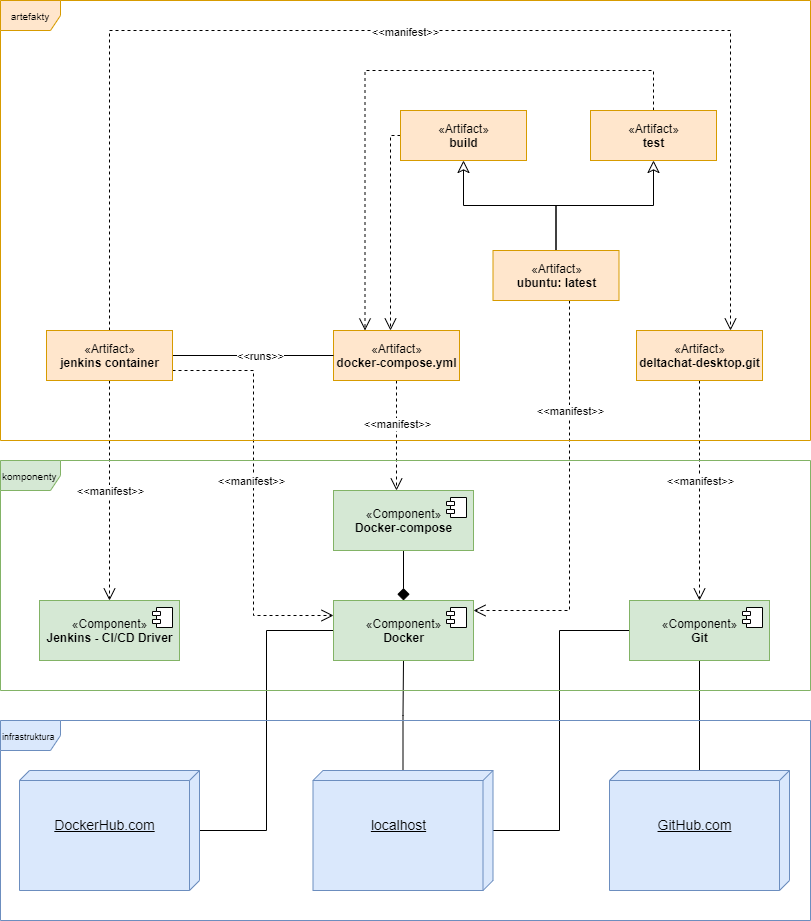

The diagram above was exported from draw.io. Its source (the exported page's mxGraphModel, read from the mxfile embedded in the PNG):
<mxGraphModel dx="868" dy="425" grid="1" gridSize="10" guides="1" tooltips="1" connect="1" arrows="1" fold="1" page="1" pageScale="1" pageWidth="827" pageHeight="1169" math="0" shadow="0">
  <root>
    <mxCell id="0" />
    <mxCell id="1" parent="0" />
    <mxCell id="gmLW3jdK1FrrS4StyK0v-20" style="edgeStyle=orthogonalEdgeStyle;rounded=0;orthogonalLoop=1;jettySize=auto;html=1;startArrow=none;startFill=0;endArrow=none;endFill=0;" edge="1" parent="1" source="gmLW3jdK1FrrS4StyK0v-1" target="gmLW3jdK1FrrS4StyK0v-9">
      <mxGeometry relative="1" as="geometry" />
    </mxCell>
    <mxCell id="gmLW3jdK1FrrS4StyK0v-1" value="&lt;font style=&quot;font-size: 14px&quot;&gt;&lt;br&gt;&lt;br&gt;GitHub.com&lt;br&gt;&lt;/font&gt;" style="verticalAlign=top;align=center;spacingTop=8;spacingLeft=2;spacingRight=12;shape=cube;size=10;direction=south;fontStyle=4;html=1;fillColor=#dae8fc;strokeColor=#6c8ebf;" vertex="1" parent="1">
      <mxGeometry x="619" y="820" width="180" height="120" as="geometry" />
    </mxCell>
    <mxCell id="gmLW3jdK1FrrS4StyK0v-19" style="edgeStyle=orthogonalEdgeStyle;rounded=0;orthogonalLoop=1;jettySize=auto;html=1;startArrow=none;startFill=0;endArrow=none;endFill=0;" edge="1" parent="1" source="gmLW3jdK1FrrS4StyK0v-2" target="gmLW3jdK1FrrS4StyK0v-11">
      <mxGeometry relative="1" as="geometry" />
    </mxCell>
    <mxCell id="gmLW3jdK1FrrS4StyK0v-21" style="edgeStyle=orthogonalEdgeStyle;rounded=0;orthogonalLoop=1;jettySize=auto;html=1;startArrow=none;startFill=0;endArrow=none;endFill=0;" edge="1" parent="1" source="gmLW3jdK1FrrS4StyK0v-2" target="gmLW3jdK1FrrS4StyK0v-9">
      <mxGeometry relative="1" as="geometry">
        <Array as="points">
          <mxPoint x="569" y="880" />
          <mxPoint x="569" y="680" />
        </Array>
      </mxGeometry>
    </mxCell>
    <mxCell id="gmLW3jdK1FrrS4StyK0v-2" value="&lt;span style=&quot;font-size: 14px&quot;&gt;&lt;br&gt;&lt;br&gt;localhost&lt;/span&gt;" style="verticalAlign=top;align=center;spacingTop=8;spacingLeft=2;spacingRight=12;shape=cube;size=10;direction=south;fontStyle=4;html=1;fillColor=#dae8fc;strokeColor=#6c8ebf;" vertex="1" parent="1">
      <mxGeometry x="322.5" y="820" width="180" height="120" as="geometry" />
    </mxCell>
    <mxCell id="gmLW3jdK1FrrS4StyK0v-18" style="edgeStyle=orthogonalEdgeStyle;orthogonalLoop=1;jettySize=auto;html=1;rounded=0;startArrow=none;startFill=0;endArrow=none;endFill=0;entryX=0;entryY=0.5;entryDx=0;entryDy=0;" edge="1" parent="1" source="gmLW3jdK1FrrS4StyK0v-3" target="gmLW3jdK1FrrS4StyK0v-11">
      <mxGeometry relative="1" as="geometry" />
    </mxCell>
    <mxCell id="gmLW3jdK1FrrS4StyK0v-3" value="&lt;span style=&quot;font-size: 14px&quot;&gt;&lt;br&gt;&lt;br&gt;DockerHub.com&lt;/span&gt;" style="verticalAlign=top;align=center;spacingTop=8;spacingLeft=2;spacingRight=12;shape=cube;size=10;direction=south;fontStyle=4;html=1;fillColor=#dae8fc;strokeColor=#6c8ebf;" vertex="1" parent="1">
      <mxGeometry x="29" y="820" width="180" height="120" as="geometry" />
    </mxCell>
    <mxCell id="gmLW3jdK1FrrS4StyK0v-9" value="«Component»&lt;br&gt;&lt;b&gt;Git&lt;/b&gt;" style="html=1;dropTarget=0;labelBackgroundColor=none;fillColor=#d5e8d4;strokeColor=#82b366;" vertex="1" parent="1">
      <mxGeometry x="639" y="650" width="140" height="60" as="geometry" />
    </mxCell>
    <mxCell id="gmLW3jdK1FrrS4StyK0v-10" value="" style="shape=module;jettyWidth=8;jettyHeight=4;" vertex="1" parent="gmLW3jdK1FrrS4StyK0v-9">
      <mxGeometry x="1" width="20" height="20" relative="1" as="geometry">
        <mxPoint x="-27" y="7" as="offset" />
      </mxGeometry>
    </mxCell>
    <mxCell id="gmLW3jdK1FrrS4StyK0v-11" value="«Component»&lt;br&gt;&lt;b&gt;Docker&lt;/b&gt;" style="html=1;dropTarget=0;labelBackgroundColor=none;fillColor=#d5e8d4;strokeColor=#82b366;" vertex="1" parent="1">
      <mxGeometry x="343" y="650" width="140" height="60" as="geometry" />
    </mxCell>
    <mxCell id="gmLW3jdK1FrrS4StyK0v-12" value="" style="shape=module;jettyWidth=8;jettyHeight=4;" vertex="1" parent="gmLW3jdK1FrrS4StyK0v-11">
      <mxGeometry x="1" width="20" height="20" relative="1" as="geometry">
        <mxPoint x="-27" y="7" as="offset" />
      </mxGeometry>
    </mxCell>
    <mxCell id="gmLW3jdK1FrrS4StyK0v-13" value="«Component»&lt;br&gt;&lt;b&gt;Jenkins - CI/CD Driver&lt;/b&gt;" style="html=1;dropTarget=0;labelBackgroundColor=none;fillColor=#d5e8d4;strokeColor=#82b366;" vertex="1" parent="1">
      <mxGeometry x="49" y="650" width="140" height="60" as="geometry" />
    </mxCell>
    <mxCell id="gmLW3jdK1FrrS4StyK0v-14" value="" style="shape=module;jettyWidth=8;jettyHeight=4;" vertex="1" parent="gmLW3jdK1FrrS4StyK0v-13">
      <mxGeometry x="1" width="20" height="20" relative="1" as="geometry">
        <mxPoint x="-27" y="7" as="offset" />
      </mxGeometry>
    </mxCell>
    <mxCell id="gmLW3jdK1FrrS4StyK0v-24" style="edgeStyle=orthogonalEdgeStyle;rounded=0;orthogonalLoop=1;jettySize=auto;html=1;startArrow=none;startFill=0;endArrow=diamond;endFill=1;endSize=10;" edge="1" parent="1" source="gmLW3jdK1FrrS4StyK0v-22" target="gmLW3jdK1FrrS4StyK0v-11">
      <mxGeometry relative="1" as="geometry" />
    </mxCell>
    <mxCell id="gmLW3jdK1FrrS4StyK0v-22" value="«Component»&lt;br&gt;&lt;b&gt;Docker-compose&lt;/b&gt;" style="html=1;dropTarget=0;labelBackgroundColor=none;fillColor=#d5e8d4;strokeColor=#82b366;" vertex="1" parent="1">
      <mxGeometry x="343" y="540" width="140" height="60" as="geometry" />
    </mxCell>
    <mxCell id="gmLW3jdK1FrrS4StyK0v-23" value="" style="shape=module;jettyWidth=8;jettyHeight=4;" vertex="1" parent="gmLW3jdK1FrrS4StyK0v-22">
      <mxGeometry x="1" width="20" height="20" relative="1" as="geometry">
        <mxPoint x="-27" y="7" as="offset" />
      </mxGeometry>
    </mxCell>
    <mxCell id="gmLW3jdK1FrrS4StyK0v-28" style="edgeStyle=orthogonalEdgeStyle;rounded=0;orthogonalLoop=1;jettySize=auto;html=1;startArrow=none;startFill=0;endArrow=open;endFill=0;endSize=10;dashed=1;" edge="1" parent="1" source="gmLW3jdK1FrrS4StyK0v-27" target="gmLW3jdK1FrrS4StyK0v-22">
      <mxGeometry relative="1" as="geometry">
        <Array as="points">
          <mxPoint x="406" y="510" />
          <mxPoint x="406" y="510" />
        </Array>
      </mxGeometry>
    </mxCell>
    <mxCell id="gmLW3jdK1FrrS4StyK0v-29" value="&amp;lt;&amp;lt;manifest&amp;gt;&amp;gt;" style="edgeLabel;html=1;align=center;verticalAlign=middle;resizable=0;points=[];" vertex="1" connectable="0" parent="gmLW3jdK1FrrS4StyK0v-28">
      <mxGeometry x="-0.2182" relative="1" as="geometry">
        <mxPoint as="offset" />
      </mxGeometry>
    </mxCell>
    <mxCell id="gmLW3jdK1FrrS4StyK0v-27" value="«Artifact»&lt;br&gt;&lt;b&gt;docker-compose.yml&lt;/b&gt;" style="html=1;fillColor=#ffe6cc;strokeColor=#d79b00;" vertex="1" parent="1">
      <mxGeometry x="343" y="380" width="126" height="50" as="geometry" />
    </mxCell>
    <mxCell id="gmLW3jdK1FrrS4StyK0v-31" style="edgeStyle=orthogonalEdgeStyle;rounded=0;orthogonalLoop=1;jettySize=auto;html=1;dashed=1;startArrow=none;startFill=0;endArrow=open;endFill=0;endSize=10;" edge="1" parent="1" source="gmLW3jdK1FrrS4StyK0v-30">
      <mxGeometry relative="1" as="geometry">
        <mxPoint x="483" y="660" as="targetPoint" />
        <Array as="points">
          <mxPoint x="579" y="660" />
          <mxPoint x="483" y="660" />
        </Array>
      </mxGeometry>
    </mxCell>
    <mxCell id="gmLW3jdK1FrrS4StyK0v-32" value="&amp;lt;&amp;lt;manifest&amp;gt;&amp;gt;" style="edgeLabel;html=1;align=center;verticalAlign=middle;resizable=0;points=[];" vertex="1" connectable="0" parent="gmLW3jdK1FrrS4StyK0v-31">
      <mxGeometry x="-0.5665" y="1" relative="1" as="geometry">
        <mxPoint x="-1" y="22" as="offset" />
      </mxGeometry>
    </mxCell>
    <mxCell id="gmLW3jdK1FrrS4StyK0v-35" style="edgeStyle=orthogonalEdgeStyle;rounded=0;orthogonalLoop=1;jettySize=auto;html=1;startArrow=none;startFill=0;endArrow=classic;endFill=0;endSize=10;" edge="1" parent="1" source="gmLW3jdK1FrrS4StyK0v-30" target="gmLW3jdK1FrrS4StyK0v-33">
      <mxGeometry relative="1" as="geometry" />
    </mxCell>
    <mxCell id="gmLW3jdK1FrrS4StyK0v-36" style="edgeStyle=orthogonalEdgeStyle;rounded=0;orthogonalLoop=1;jettySize=auto;html=1;entryX=0.5;entryY=1;entryDx=0;entryDy=0;startArrow=none;startFill=0;endArrow=classic;endFill=0;endSize=10;" edge="1" parent="1" source="gmLW3jdK1FrrS4StyK0v-30" target="gmLW3jdK1FrrS4StyK0v-34">
      <mxGeometry relative="1" as="geometry">
        <Array as="points">
          <mxPoint x="566" y="255" />
          <mxPoint x="663" y="255" />
        </Array>
      </mxGeometry>
    </mxCell>
    <mxCell id="gmLW3jdK1FrrS4StyK0v-30" value="«Artifact»&lt;br&gt;&lt;b&gt;ubuntu: latest&lt;/b&gt;" style="html=1;fillColor=#ffe6cc;strokeColor=#d79b00;" vertex="1" parent="1">
      <mxGeometry x="502.5" y="300" width="126" height="50" as="geometry" />
    </mxCell>
    <mxCell id="gmLW3jdK1FrrS4StyK0v-37" style="edgeStyle=orthogonalEdgeStyle;rounded=0;orthogonalLoop=1;jettySize=auto;html=1;startArrow=none;startFill=0;endArrow=open;endFill=0;endSize=10;dashed=1;" edge="1" parent="1" source="gmLW3jdK1FrrS4StyK0v-33" target="gmLW3jdK1FrrS4StyK0v-27">
      <mxGeometry relative="1" as="geometry">
        <Array as="points">
          <mxPoint x="400" y="185" />
        </Array>
      </mxGeometry>
    </mxCell>
    <mxCell id="gmLW3jdK1FrrS4StyK0v-33" value="«Artifact»&lt;br&gt;&lt;b&gt;build&lt;/b&gt;" style="html=1;fillColor=#ffe6cc;strokeColor=#d79b00;" vertex="1" parent="1">
      <mxGeometry x="410" y="160" width="126" height="50" as="geometry" />
    </mxCell>
    <mxCell id="gmLW3jdK1FrrS4StyK0v-38" style="edgeStyle=orthogonalEdgeStyle;rounded=0;orthogonalLoop=1;jettySize=auto;html=1;entryX=0.25;entryY=0;entryDx=0;entryDy=0;startArrow=none;startFill=0;endArrow=open;endFill=0;endSize=10;dashed=1;" edge="1" parent="1" source="gmLW3jdK1FrrS4StyK0v-34" target="gmLW3jdK1FrrS4StyK0v-27">
      <mxGeometry relative="1" as="geometry">
        <Array as="points">
          <mxPoint x="663" y="120" />
          <mxPoint x="375" y="120" />
        </Array>
      </mxGeometry>
    </mxCell>
    <mxCell id="gmLW3jdK1FrrS4StyK0v-34" value="«Artifact»&lt;br&gt;&lt;b&gt;test&lt;/b&gt;" style="html=1;fillColor=#ffe6cc;strokeColor=#d79b00;" vertex="1" parent="1">
      <mxGeometry x="600" y="160" width="126" height="50" as="geometry" />
    </mxCell>
    <mxCell id="gmLW3jdK1FrrS4StyK0v-40" style="edgeStyle=orthogonalEdgeStyle;rounded=0;orthogonalLoop=1;jettySize=auto;html=1;startArrow=none;startFill=0;endArrow=none;endFill=0;endSize=10;" edge="1" parent="1" source="gmLW3jdK1FrrS4StyK0v-39" target="gmLW3jdK1FrrS4StyK0v-27">
      <mxGeometry relative="1" as="geometry" />
    </mxCell>
    <mxCell id="gmLW3jdK1FrrS4StyK0v-41" value="&amp;lt;&amp;lt;runs&amp;gt;&amp;gt;" style="edgeLabel;html=1;align=center;verticalAlign=middle;resizable=0;points=[];" vertex="1" connectable="0" parent="gmLW3jdK1FrrS4StyK0v-40">
      <mxGeometry x="0.215" y="2" relative="1" as="geometry">
        <mxPoint x="-11" y="2" as="offset" />
      </mxGeometry>
    </mxCell>
    <mxCell id="gmLW3jdK1FrrS4StyK0v-42" style="edgeStyle=orthogonalEdgeStyle;rounded=0;orthogonalLoop=1;jettySize=auto;html=1;startArrow=none;startFill=0;endArrow=open;endFill=0;endSize=10;dashed=1;" edge="1" parent="1" source="gmLW3jdK1FrrS4StyK0v-39" target="gmLW3jdK1FrrS4StyK0v-13">
      <mxGeometry relative="1" as="geometry" />
    </mxCell>
    <mxCell id="gmLW3jdK1FrrS4StyK0v-43" value="&amp;lt;&amp;lt;manifest&amp;gt;&amp;gt;" style="edgeLabel;html=1;align=center;verticalAlign=middle;resizable=0;points=[];" vertex="1" connectable="0" parent="gmLW3jdK1FrrS4StyK0v-42">
      <mxGeometry x="-0.1364" relative="1" as="geometry">
        <mxPoint y="15" as="offset" />
      </mxGeometry>
    </mxCell>
    <mxCell id="gmLW3jdK1FrrS4StyK0v-44" style="edgeStyle=orthogonalEdgeStyle;rounded=0;orthogonalLoop=1;jettySize=auto;html=1;entryX=0;entryY=0.25;entryDx=0;entryDy=0;dashed=1;startArrow=none;startFill=0;endArrow=open;endFill=0;endSize=10;" edge="1" parent="1" source="gmLW3jdK1FrrS4StyK0v-39" target="gmLW3jdK1FrrS4StyK0v-11">
      <mxGeometry relative="1" as="geometry">
        <Array as="points">
          <mxPoint x="263" y="420" />
          <mxPoint x="263" y="665" />
        </Array>
      </mxGeometry>
    </mxCell>
    <mxCell id="gmLW3jdK1FrrS4StyK0v-45" value="&amp;lt;&amp;lt;manifest&amp;gt;&amp;gt;" style="edgeLabel;html=1;align=center;verticalAlign=middle;resizable=0;points=[];" vertex="1" connectable="0" parent="gmLW3jdK1FrrS4StyK0v-44">
      <mxGeometry x="-0.133" y="1" relative="1" as="geometry">
        <mxPoint x="-4" y="15" as="offset" />
      </mxGeometry>
    </mxCell>
    <mxCell id="gmLW3jdK1FrrS4StyK0v-49" style="edgeStyle=orthogonalEdgeStyle;rounded=0;orthogonalLoop=1;jettySize=auto;html=1;dashed=1;startArrow=none;startFill=0;endArrow=open;endFill=0;endSize=10;" edge="1" parent="1" source="gmLW3jdK1FrrS4StyK0v-39" target="gmLW3jdK1FrrS4StyK0v-46">
      <mxGeometry relative="1" as="geometry">
        <mxPoint x="670" y="405" as="targetPoint" />
        <Array as="points">
          <mxPoint x="119" y="80" />
          <mxPoint x="740" y="80" />
        </Array>
      </mxGeometry>
    </mxCell>
    <mxCell id="gmLW3jdK1FrrS4StyK0v-50" value="&amp;lt;&amp;lt;manifest&amp;gt;&amp;gt;" style="edgeLabel;html=1;align=center;verticalAlign=middle;resizable=0;points=[];" vertex="1" connectable="0" parent="gmLW3jdK1FrrS4StyK0v-49">
      <mxGeometry x="-0.0811" y="-1" relative="1" as="geometry">
        <mxPoint x="34" as="offset" />
      </mxGeometry>
    </mxCell>
    <mxCell id="gmLW3jdK1FrrS4StyK0v-39" value="«Artifact»&lt;br&gt;&lt;b&gt;jenkins container&lt;/b&gt;" style="html=1;fillColor=#ffe6cc;strokeColor=#d79b00;" vertex="1" parent="1">
      <mxGeometry x="56" y="380" width="126" height="50" as="geometry" />
    </mxCell>
    <mxCell id="gmLW3jdK1FrrS4StyK0v-47" style="edgeStyle=orthogonalEdgeStyle;rounded=0;orthogonalLoop=1;jettySize=auto;html=1;dashed=1;startArrow=none;startFill=0;endArrow=open;endFill=0;endSize=10;" edge="1" parent="1" source="gmLW3jdK1FrrS4StyK0v-46" target="gmLW3jdK1FrrS4StyK0v-9">
      <mxGeometry relative="1" as="geometry" />
    </mxCell>
    <mxCell id="gmLW3jdK1FrrS4StyK0v-48" value="&amp;lt;&amp;lt;manifest&amp;gt;&amp;gt;" style="edgeLabel;html=1;align=center;verticalAlign=middle;resizable=0;points=[];" vertex="1" connectable="0" parent="gmLW3jdK1FrrS4StyK0v-47">
      <mxGeometry x="-0.2545" y="1" relative="1" as="geometry">
        <mxPoint x="-1" y="18" as="offset" />
      </mxGeometry>
    </mxCell>
    <mxCell id="gmLW3jdK1FrrS4StyK0v-46" value="«Artifact»&lt;br&gt;&lt;b&gt;deltachat-desktop.git&lt;/b&gt;" style="html=1;fillColor=#ffe6cc;strokeColor=#d79b00;" vertex="1" parent="1">
      <mxGeometry x="646" y="380" width="126" height="50" as="geometry" />
    </mxCell>
    <mxCell id="gmLW3jdK1FrrS4StyK0v-51" value="&lt;font style=&quot;font-size: 9px&quot;&gt;infrastruktura&lt;/font&gt;" style="shape=umlFrame;whiteSpace=wrap;html=1;align=left;fillColor=#dae8fc;strokeColor=#6c8ebf;" vertex="1" parent="1">
      <mxGeometry x="10" y="770" width="810" height="200" as="geometry" />
    </mxCell>
    <mxCell id="gmLW3jdK1FrrS4StyK0v-52" value="&lt;font style=&quot;font-size: 10px&quot;&gt;komponenty&lt;/font&gt;" style="shape=umlFrame;whiteSpace=wrap;html=1;align=left;fillColor=#d5e8d4;strokeColor=#82b366;" vertex="1" parent="1">
      <mxGeometry x="10" y="510" width="810" height="230" as="geometry" />
    </mxCell>
    <mxCell id="gmLW3jdK1FrrS4StyK0v-53" value="&lt;font style=&quot;font-size: 10px&quot;&gt;artefakty&lt;/font&gt;" style="shape=umlFrame;whiteSpace=wrap;html=1;fillColor=#ffe6cc;strokeColor=#d79b00;" vertex="1" parent="1">
      <mxGeometry x="10" y="50" width="810" height="440" as="geometry" />
    </mxCell>
  </root>
</mxGraphModel>